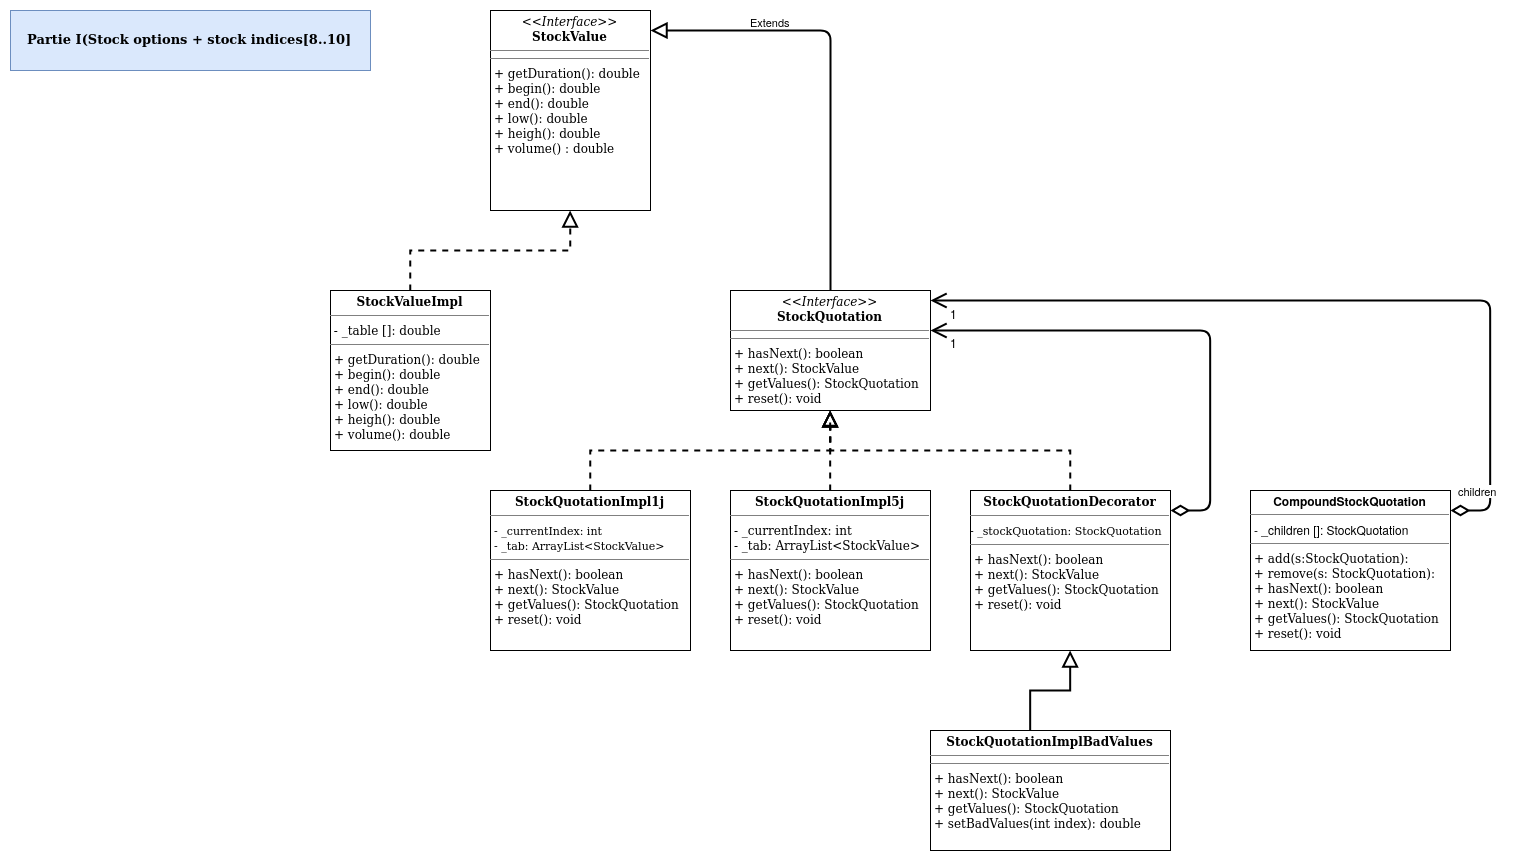

The diagram above was exported from draw.io. Its source (the exported page's mxGraphModel, read from the mxfile embedded in the PNG):
<mxGraphModel dx="2347" dy="1400" grid="1" gridSize="10" guides="1" tooltips="1" connect="1" arrows="1" fold="1" page="1" pageScale="1" pageWidth="827" pageHeight="1169" math="0" shadow="0">
  <root>
    <mxCell id="0" />
    <mxCell id="1" parent="0" />
    <mxCell id="wF_tQmzVPXMbM2Yuupl2-4" value="&lt;p style=&quot;margin: 0px ; margin-top: 4px ; text-align: center&quot;&gt;&lt;font style=&quot;font-size: 12px&quot; face=&quot;Tahoma&quot;&gt;&lt;i&gt;&amp;lt;&amp;lt;Interface&amp;gt;&amp;gt;&lt;/i&gt;&lt;br&gt;&lt;b&gt;StockValue&lt;/b&gt;&lt;/font&gt;&lt;/p&gt;&lt;hr size=&quot;1&quot;&gt;&lt;hr size=&quot;1&quot;&gt;&lt;p style=&quot;margin: 0px ; margin-left: 4px&quot;&gt;&lt;font style=&quot;font-size: 12px&quot; face=&quot;Tahoma&quot;&gt;+ getDuration(): double&lt;br&gt;&lt;/font&gt;&lt;/p&gt;&lt;p style=&quot;margin: 0px ; margin-left: 4px&quot;&gt;&lt;font style=&quot;font-size: 12px&quot; face=&quot;Tahoma&quot;&gt;+ begin(): double&lt;br&gt;+ end(): double&lt;/font&gt;&lt;/p&gt;&lt;p style=&quot;margin: 0px ; margin-left: 4px&quot;&gt;&lt;font style=&quot;font-size: 12px&quot; face=&quot;Tahoma&quot;&gt;+ low(): double&lt;/font&gt;&lt;/p&gt;&lt;p style=&quot;margin: 0px ; margin-left: 4px&quot;&gt;&lt;font style=&quot;font-size: 12px&quot; face=&quot;Tahoma&quot;&gt;+ heigh(): double&lt;/font&gt;&lt;/p&gt;&lt;p style=&quot;margin: 0px ; margin-left: 4px&quot;&gt;&lt;font style=&quot;font-size: 12px&quot; face=&quot;Tahoma&quot;&gt;+ volume() : double&lt;br&gt;&lt;/font&gt;&lt;/p&gt;" style="verticalAlign=top;align=left;overflow=fill;fontSize=12;fontFamily=Helvetica;html=1;" parent="1" vertex="1">
      <mxGeometry x="560" y="160" width="160" height="200" as="geometry" />
    </mxCell>
    <mxCell id="wF_tQmzVPXMbM2Yuupl2-6" style="edgeStyle=orthogonalEdgeStyle;rounded=0;orthogonalLoop=1;jettySize=auto;html=1;endArrow=block;endFill=0;dashed=1;strokeWidth=2;endSize=12;" parent="1" source="wF_tQmzVPXMbM2Yuupl2-5" target="wF_tQmzVPXMbM2Yuupl2-4" edge="1">
      <mxGeometry relative="1" as="geometry">
        <mxPoint x="507" y="370" as="targetPoint" />
        <Array as="points">
          <mxPoint x="480" y="400" />
          <mxPoint x="640" y="400" />
        </Array>
      </mxGeometry>
    </mxCell>
    <mxCell id="wF_tQmzVPXMbM2Yuupl2-5" value="&lt;p style=&quot;margin: 0px ; margin-top: 4px ; text-align: center&quot;&gt;&lt;font style=&quot;font-size: 12px&quot; face=&quot;Tahoma&quot;&gt;&lt;b&gt;StockValueImpl&lt;/b&gt;&lt;/font&gt;&lt;/p&gt;&lt;hr size=&quot;1&quot;&gt;&lt;font style=&quot;font-size: 12px&quot; face=&quot;Tahoma&quot;&gt;&lt;font style=&quot;font-size: 12px&quot;&gt;&amp;nbsp;- _table []: double&lt;/font&gt;&lt;br&gt;&lt;/font&gt;&lt;hr size=&quot;1&quot;&gt;&lt;p style=&quot;margin: 0px ; margin-left: 4px&quot;&gt;&lt;font style=&quot;font-size: 12px&quot; face=&quot;Tahoma&quot;&gt;+ getDuration(): double&lt;/font&gt;&lt;/p&gt;&lt;p style=&quot;margin: 0px ; margin-left: 4px&quot;&gt;&lt;font style=&quot;font-size: 12px&quot; face=&quot;Tahoma&quot;&gt;+ begin(): double&lt;/font&gt;&lt;/p&gt;&lt;p style=&quot;margin: 0px ; margin-left: 4px&quot;&gt;&lt;font style=&quot;font-size: 12px&quot; face=&quot;Tahoma&quot;&gt;+ end(): double&lt;/font&gt;&lt;/p&gt;&lt;p style=&quot;margin: 0px ; margin-left: 4px&quot;&gt;&lt;font style=&quot;font-size: 12px&quot; face=&quot;Tahoma&quot;&gt;+ low(): double&lt;/font&gt;&lt;/p&gt;&lt;p style=&quot;margin: 0px ; margin-left: 4px&quot;&gt;&lt;font style=&quot;font-size: 12px&quot; face=&quot;Tahoma&quot;&gt;+ heigh(): double&lt;/font&gt;&lt;/p&gt;&lt;p style=&quot;margin: 0px ; margin-left: 4px&quot;&gt;&lt;font style=&quot;font-size: 12px&quot; face=&quot;Tahoma&quot;&gt;+ volume(): double&lt;br&gt;&lt;/font&gt;&lt;/p&gt;" style="verticalAlign=top;align=left;overflow=fill;fontSize=12;fontFamily=Helvetica;html=1;" parent="1" vertex="1">
      <mxGeometry x="400" y="440" width="160" height="160" as="geometry" />
    </mxCell>
    <mxCell id="wF_tQmzVPXMbM2Yuupl2-7" value="&lt;p style=&quot;margin: 0px ; margin-top: 4px ; text-align: center&quot;&gt;&lt;font style=&quot;font-size: 12px&quot; face=&quot;Tahoma&quot;&gt;&lt;i&gt;&amp;lt;&amp;lt;Interface&amp;gt;&amp;gt;&lt;/i&gt;&lt;br&gt;&lt;b&gt;StockQuotation&lt;/b&gt;&lt;/font&gt;&lt;/p&gt;&lt;hr size=&quot;1&quot;&gt;&lt;hr size=&quot;1&quot;&gt;&lt;p style=&quot;margin: 0px ; margin-left: 4px&quot;&gt;&lt;font style=&quot;font-size: 12px&quot; face=&quot;Tahoma&quot;&gt;+ hasNext(): boolean&lt;br&gt;+ next(): StockValue&lt;/font&gt;&lt;/p&gt;&lt;p style=&quot;margin: 0px ; margin-left: 4px&quot;&gt;&lt;font style=&quot;font-size: 12px&quot; face=&quot;Tahoma&quot;&gt;+ getValues(): StockQuotation&lt;/font&gt;&lt;/p&gt;&lt;p style=&quot;margin: 0px ; margin-left: 4px&quot;&gt;&lt;font style=&quot;font-size: 12px&quot; face=&quot;Tahoma&quot;&gt;+ reset(): void&lt;br&gt;&lt;/font&gt;&lt;/p&gt;" style="verticalAlign=top;align=left;overflow=fill;fontSize=12;fontFamily=Helvetica;html=1;" parent="1" vertex="1">
      <mxGeometry x="800" y="440" width="200" height="120" as="geometry" />
    </mxCell>
    <mxCell id="wF_tQmzVPXMbM2Yuupl2-9" style="edgeStyle=orthogonalEdgeStyle;rounded=0;orthogonalLoop=1;jettySize=auto;html=1;entryX=0.5;entryY=1;entryDx=0;entryDy=0;dashed=1;endArrow=block;endFill=0;strokeWidth=2;endSize=11;" parent="1" source="wF_tQmzVPXMbM2Yuupl2-8" target="wF_tQmzVPXMbM2Yuupl2-7" edge="1">
      <mxGeometry relative="1" as="geometry">
        <Array as="points">
          <mxPoint x="660" y="600" />
          <mxPoint x="900" y="600" />
        </Array>
      </mxGeometry>
    </mxCell>
    <mxCell id="wF_tQmzVPXMbM2Yuupl2-8" value="&lt;p style=&quot;margin: 0px ; margin-top: 4px ; text-align: center&quot;&gt;&lt;font style=&quot;font-size: 12px&quot; face=&quot;Tahoma&quot;&gt;&lt;b&gt;StockQuotationImpl1j&lt;/b&gt;&lt;/font&gt;&lt;/p&gt;&lt;hr size=&quot;1&quot;&gt;&lt;p style=&quot;margin: 0px ; margin-left: 4px&quot;&gt;&lt;font style=&quot;font-size: 12px&quot; face=&quot;Tahoma&quot;&gt;&lt;font style=&quot;font-size: 11px&quot;&gt;- _currentIndex: int&lt;/font&gt;&lt;br&gt;&lt;/font&gt;&lt;/p&gt;&lt;p style=&quot;margin: 0px ; margin-left: 4px&quot;&gt;&lt;font style=&quot;font-size: 12px&quot; face=&quot;Tahoma&quot;&gt;&lt;font style=&quot;font-size: 11px&quot;&gt;- _tab: ArrayList&amp;lt;StockValue&amp;gt;&lt;/font&gt;&lt;br&gt;&lt;/font&gt;&lt;/p&gt;&lt;hr size=&quot;1&quot;&gt;&lt;p style=&quot;margin: 0px ; margin-left: 4px&quot;&gt;&lt;font style=&quot;font-size: 12px&quot; face=&quot;Tahoma&quot;&gt;+ hasNext(): boolean&lt;/font&gt;&lt;/p&gt;&lt;p style=&quot;margin: 0px ; margin-left: 4px&quot;&gt;&lt;font style=&quot;font-size: 12px&quot; face=&quot;Tahoma&quot;&gt;+ next(): StockValue&lt;/font&gt;&lt;/p&gt;&lt;p style=&quot;margin: 0px ; margin-left: 4px&quot;&gt;&lt;font style=&quot;font-size: 12px&quot; face=&quot;Tahoma&quot;&gt;&lt;font style=&quot;font-size: 12px&quot;&gt;+ getValues(): StockQuotation&lt;/font&gt;&lt;/font&gt;&lt;/p&gt;&lt;p style=&quot;margin: 0px ; margin-left: 4px&quot;&gt;&lt;font style=&quot;font-size: 12px&quot; face=&quot;Tahoma&quot;&gt;&lt;font style=&quot;font-size: 12px&quot;&gt;&lt;font style=&quot;font-size: 12px&quot; face=&quot;Tahoma&quot;&gt;+ reset(): void&lt;/font&gt;&lt;/font&gt;&lt;/font&gt;&lt;/p&gt;" style="verticalAlign=top;align=left;overflow=fill;fontSize=12;fontFamily=Helvetica;html=1;" parent="1" vertex="1">
      <mxGeometry x="560" y="640" width="200" height="160" as="geometry" />
    </mxCell>
    <mxCell id="wF_tQmzVPXMbM2Yuupl2-11" style="edgeStyle=orthogonalEdgeStyle;rounded=0;orthogonalLoop=1;jettySize=auto;html=1;dashed=1;endArrow=block;endFill=0;strokeWidth=2;endSize=12;" parent="1" source="wF_tQmzVPXMbM2Yuupl2-10" target="wF_tQmzVPXMbM2Yuupl2-7" edge="1">
      <mxGeometry relative="1" as="geometry">
        <mxPoint x="880" y="580" as="targetPoint" />
        <Array as="points">
          <mxPoint x="900" y="570" />
          <mxPoint x="900" y="570" />
        </Array>
      </mxGeometry>
    </mxCell>
    <mxCell id="wF_tQmzVPXMbM2Yuupl2-10" value="&lt;p style=&quot;margin: 0px ; margin-top: 4px ; text-align: center&quot;&gt;&lt;font style=&quot;font-size: 12px&quot; face=&quot;Tahoma&quot;&gt;&lt;b&gt;StockQuotationImpl5j&lt;/b&gt;&lt;/font&gt;&lt;/p&gt;&lt;hr size=&quot;1&quot;&gt;&lt;p style=&quot;margin: 0px ; margin-left: 4px&quot;&gt;&lt;font style=&quot;font-size: 11px&quot; face=&quot;Tahoma&quot;&gt;&lt;font style=&quot;font-size: 12px&quot;&gt;- _currentIndex: int&lt;/font&gt;&lt;/font&gt;&lt;/p&gt;&lt;p style=&quot;margin: 0px ; margin-left: 4px&quot;&gt;&lt;font style=&quot;font-size: 11px&quot; face=&quot;Tahoma&quot;&gt;&lt;font style=&quot;font-size: 12px&quot;&gt;&lt;font style=&quot;font-size: 12px&quot;&gt;- _tab: ArrayList&amp;lt;StockValue&amp;gt;&lt;/font&gt;&lt;/font&gt;&lt;/font&gt;&lt;/p&gt;&lt;hr size=&quot;1&quot;&gt;&lt;p style=&quot;margin: 0px ; margin-left: 4px&quot;&gt;&lt;font style=&quot;font-size: 12px&quot; face=&quot;Tahoma&quot;&gt;+ hasNext(): boolean&lt;/font&gt;&lt;/p&gt;&lt;p style=&quot;margin: 0px ; margin-left: 4px&quot;&gt;&lt;font style=&quot;font-size: 12px&quot; face=&quot;Tahoma&quot;&gt;+ next(): StockValue&lt;/font&gt;&lt;/p&gt;&lt;p style=&quot;margin: 0px ; margin-left: 4px&quot;&gt;&lt;font style=&quot;font-size: 12px&quot; face=&quot;Tahoma&quot;&gt;&lt;font style=&quot;font-size: 12px&quot;&gt;+ getValues(): StockQuotation&lt;/font&gt;&lt;/font&gt;&lt;/p&gt;&lt;p style=&quot;margin: 0px ; margin-left: 4px&quot;&gt;&lt;font style=&quot;font-size: 12px&quot; face=&quot;Tahoma&quot;&gt;&lt;font style=&quot;font-size: 12px&quot;&gt;&lt;font style=&quot;font-size: 12px&quot; face=&quot;Tahoma&quot;&gt;+ reset(): void&lt;/font&gt;&lt;/font&gt;&lt;/font&gt;&lt;/p&gt;" style="verticalAlign=top;align=left;overflow=fill;fontSize=12;fontFamily=Helvetica;html=1;" parent="1" vertex="1">
      <mxGeometry x="800" y="640" width="200" height="160" as="geometry" />
    </mxCell>
    <mxCell id="wF_tQmzVPXMbM2Yuupl2-14" style="edgeStyle=orthogonalEdgeStyle;rounded=0;orthogonalLoop=1;jettySize=auto;html=1;dashed=1;endArrow=block;endFill=0;strokeWidth=2;endSize=12;" parent="1" source="wF_tQmzVPXMbM2Yuupl2-12" target="wF_tQmzVPXMbM2Yuupl2-7" edge="1">
      <mxGeometry relative="1" as="geometry">
        <mxPoint x="900" y="590" as="targetPoint" />
        <Array as="points">
          <mxPoint x="1140" y="600" />
          <mxPoint x="900" y="600" />
        </Array>
      </mxGeometry>
    </mxCell>
    <mxCell id="wF_tQmzVPXMbM2Yuupl2-12" value="&lt;p style=&quot;margin: 0px ; margin-top: 4px ; text-align: center&quot;&gt;&lt;font style=&quot;font-size: 12px&quot; face=&quot;Tahoma&quot;&gt;&lt;b&gt;StockQuotationDecorator&lt;/b&gt;&lt;/font&gt;&lt;/p&gt;&lt;hr size=&quot;1&quot;&gt;&lt;font style=&quot;font-size: 11px&quot; face=&quot;Tahoma&quot;&gt;- _stockQuotation: StockQuotation&lt;/font&gt;&lt;br&gt;&lt;hr size=&quot;1&quot;&gt;&lt;p style=&quot;margin: 0px ; margin-left: 4px&quot;&gt;&lt;font style=&quot;font-size: 12px&quot; face=&quot;Tahoma&quot;&gt;+ hasNext(): boolean&lt;/font&gt;&lt;/p&gt;&lt;p style=&quot;margin: 0px ; margin-left: 4px&quot;&gt;&lt;font style=&quot;font-size: 12px&quot; face=&quot;Tahoma&quot;&gt;+ next(): StockValue&lt;/font&gt;&lt;/p&gt;&lt;p style=&quot;margin: 0px ; margin-left: 4px&quot;&gt;&lt;font style=&quot;font-size: 12px&quot; face=&quot;Tahoma&quot;&gt;&lt;font style=&quot;font-size: 12px&quot;&gt;+ getValues(): StockQuotation&lt;/font&gt;&lt;/font&gt;&lt;br&gt;&lt;font style=&quot;font-size: 12px&quot; face=&quot;Tahoma&quot;&gt;&lt;font style=&quot;font-size: 12px&quot; face=&quot;Tahoma&quot;&gt;+ reset(): void&lt;/font&gt;&lt;/font&gt;&lt;/p&gt;" style="verticalAlign=top;align=left;overflow=fill;fontSize=12;fontFamily=Helvetica;html=1;" parent="1" vertex="1">
      <mxGeometry x="1040" y="640" width="200" height="160" as="geometry" />
    </mxCell>
    <mxCell id="wF_tQmzVPXMbM2Yuupl2-21" style="edgeStyle=orthogonalEdgeStyle;rounded=0;orthogonalLoop=1;jettySize=auto;html=1;entryX=0.5;entryY=1;entryDx=0;entryDy=0;endArrow=block;endFill=0;endSize=12;strokeWidth=2;" parent="1" source="wF_tQmzVPXMbM2Yuupl2-20" target="wF_tQmzVPXMbM2Yuupl2-12" edge="1">
      <mxGeometry relative="1" as="geometry">
        <Array as="points">
          <mxPoint x="1100" y="840" />
          <mxPoint x="1140" y="840" />
        </Array>
      </mxGeometry>
    </mxCell>
    <mxCell id="wF_tQmzVPXMbM2Yuupl2-20" value="&lt;p style=&quot;margin: 0px ; margin-top: 4px ; text-align: center&quot;&gt;&lt;font style=&quot;font-size: 12px&quot; face=&quot;Tahoma&quot;&gt;&lt;b&gt;StockQuotationImplBadValues&lt;/b&gt;&lt;/font&gt;&lt;/p&gt;&lt;hr size=&quot;1&quot;&gt;&lt;hr size=&quot;1&quot;&gt;&lt;p style=&quot;margin: 0px ; margin-left: 4px&quot;&gt;&lt;font style=&quot;font-size: 12px&quot; face=&quot;Tahoma&quot;&gt;+ hasNext(): boolean&lt;/font&gt;&lt;/p&gt;&lt;p style=&quot;margin: 0px ; margin-left: 4px&quot;&gt;&lt;font style=&quot;font-size: 12px&quot; face=&quot;Tahoma&quot;&gt;+ next(): StockValue&lt;/font&gt;&lt;/p&gt;&lt;p style=&quot;margin: 0px ; margin-left: 4px&quot;&gt;&lt;font style=&quot;font-size: 12px&quot; face=&quot;Tahoma&quot;&gt;&lt;font style=&quot;font-size: 12px&quot;&gt;+ getValues(): StockQuotation&lt;/font&gt;&lt;br&gt;&lt;/font&gt;&lt;/p&gt;&lt;p style=&quot;margin: 0px ; margin-left: 4px&quot;&gt;&lt;font style=&quot;font-size: 12px&quot; face=&quot;Tahoma&quot;&gt;+ setBadValues(int index): double&lt;br&gt;&lt;/font&gt;&lt;/p&gt;" style="verticalAlign=top;align=left;overflow=fill;fontSize=12;fontFamily=Helvetica;html=1;" parent="1" vertex="1">
      <mxGeometry x="1000" y="880" width="240" height="120" as="geometry" />
    </mxCell>
    <mxCell id="wF_tQmzVPXMbM2Yuupl2-23" value="Extends" style="endArrow=block;endSize=12;endFill=0;html=1;strokeWidth=2;exitX=0.5;exitY=0;exitDx=0;exitDy=0;entryX=1;entryY=0.1;entryDx=0;entryDy=0;entryPerimeter=0;" parent="1" source="wF_tQmzVPXMbM2Yuupl2-7" target="wF_tQmzVPXMbM2Yuupl2-4" edge="1">
      <mxGeometry x="0.0833" y="30" width="160" relative="1" as="geometry">
        <mxPoint x="780" y="420" as="sourcePoint" />
        <mxPoint x="780" y="340" as="targetPoint" />
        <Array as="points">
          <mxPoint x="900" y="180" />
        </Array>
        <mxPoint x="-30" y="-30" as="offset" />
      </mxGeometry>
    </mxCell>
    <mxCell id="wF_tQmzVPXMbM2Yuupl2-28" value="" style="endArrow=open;html=1;endSize=12;startArrow=diamondThin;startSize=14;startFill=0;edgeStyle=orthogonalEdgeStyle;strokeWidth=2;" parent="1" source="wF_tQmzVPXMbM2Yuupl2-12" target="wF_tQmzVPXMbM2Yuupl2-7" edge="1">
      <mxGeometry relative="1" as="geometry">
        <mxPoint x="1250" y="730" as="sourcePoint" />
        <mxPoint x="1000" y="480" as="targetPoint" />
        <Array as="points">
          <mxPoint x="1280" y="660" />
          <mxPoint x="1280" y="480" />
        </Array>
      </mxGeometry>
    </mxCell>
    <mxCell id="wF_tQmzVPXMbM2Yuupl2-29" value="" style="resizable=0;html=1;align=left;verticalAlign=top;labelBackgroundColor=#ffffff;fontSize=10;" parent="wF_tQmzVPXMbM2Yuupl2-28" connectable="0" vertex="1">
      <mxGeometry x="-1" relative="1" as="geometry" />
    </mxCell>
    <mxCell id="wF_tQmzVPXMbM2Yuupl2-30" value="&lt;div&gt;&lt;font style=&quot;font-size: 12px&quot;&gt;1&lt;/font&gt;&lt;br&gt;&lt;/div&gt;" style="resizable=0;html=1;align=right;verticalAlign=top;labelBackgroundColor=#ffffff;fontSize=10;" parent="wF_tQmzVPXMbM2Yuupl2-28" connectable="0" vertex="1">
      <mxGeometry x="1" relative="1" as="geometry">
        <mxPoint x="30" y="-1" as="offset" />
      </mxGeometry>
    </mxCell>
    <mxCell id="wF_tQmzVPXMbM2Yuupl2-31" value="&lt;div&gt;children&lt;/div&gt;" style="endArrow=open;html=1;endSize=12;startArrow=diamondThin;startSize=14;startFill=0;edgeStyle=orthogonalEdgeStyle;strokeWidth=2;endFill=0;" parent="1" source="wF_tQmzVPXMbM2Yuupl2-34" target="wF_tQmzVPXMbM2Yuupl2-7" edge="1">
      <mxGeometry x="-0.9326" y="20" relative="1" as="geometry">
        <mxPoint x="1540" y="590" as="sourcePoint" />
        <mxPoint x="999" y="450" as="targetPoint" />
        <Array as="points">
          <mxPoint x="1560" y="660" />
          <mxPoint x="1560" y="450" />
        </Array>
        <mxPoint as="offset" />
      </mxGeometry>
    </mxCell>
    <mxCell id="wF_tQmzVPXMbM2Yuupl2-33" value="&lt;font style=&quot;font-size: 12px&quot;&gt;1&lt;/font&gt;" style="resizable=0;html=1;align=right;verticalAlign=top;labelBackgroundColor=#ffffff;fontSize=10;" parent="wF_tQmzVPXMbM2Yuupl2-31" connectable="0" vertex="1">
      <mxGeometry x="1" relative="1" as="geometry">
        <mxPoint x="30" as="offset" />
      </mxGeometry>
    </mxCell>
    <mxCell id="wF_tQmzVPXMbM2Yuupl2-34" value="&lt;p style=&quot;margin: 0px ; margin-top: 4px ; text-align: center&quot;&gt;&lt;b&gt;CompoundStockQuotation&lt;/b&gt;&lt;/p&gt;&lt;hr size=&quot;1&quot;&gt;&lt;p style=&quot;margin: 0px ; margin-left: 4px&quot;&gt;- _children []: StockQuotation&lt;br&gt;&lt;/p&gt;&lt;hr size=&quot;1&quot;&gt;&lt;p style=&quot;margin: 0px ; margin-left: 4px&quot;&gt;&lt;font style=&quot;font-size: 12px&quot; face=&quot;Tahoma&quot;&gt;&lt;font style=&quot;font-size: 12px&quot;&gt;+ add(s:StockQuotation):&lt;/font&gt;&lt;br&gt;&lt;/font&gt;&lt;/p&gt;&lt;font style=&quot;font-size: 12px&quot; face=&quot;Tahoma&quot;&gt;&amp;nbsp;+ remove(s: StockQuotation):&lt;/font&gt;&lt;p style=&quot;margin: 0px ; margin-left: 4px&quot;&gt;&lt;font style=&quot;font-size: 12px&quot; face=&quot;Tahoma&quot;&gt;+ hasNext(): boolean&lt;/font&gt;&lt;/p&gt;&lt;p style=&quot;margin: 0px ; margin-left: 4px&quot;&gt;&lt;font style=&quot;font-size: 12px&quot; face=&quot;Tahoma&quot;&gt;+ next(): StockValue&lt;/font&gt;&lt;/p&gt;&lt;p style=&quot;margin: 0px ; margin-left: 4px&quot;&gt;&lt;font style=&quot;font-size: 12px&quot; face=&quot;Tahoma&quot;&gt;&lt;font style=&quot;font-size: 12px&quot;&gt;+ getValues(): StockQuotation&lt;/font&gt;&lt;/font&gt;&lt;br&gt;&lt;font style=&quot;font-size: 12px&quot; face=&quot;Tahoma&quot;&gt;&lt;font style=&quot;font-size: 12px&quot;&gt;&lt;font style=&quot;font-size: 12px&quot; face=&quot;Tahoma&quot;&gt;+ reset(): void&lt;/font&gt;&lt;/font&gt;&lt;/font&gt;&lt;/p&gt;" style="verticalAlign=top;align=left;overflow=fill;fontSize=12;fontFamily=Helvetica;html=1;" parent="1" vertex="1">
      <mxGeometry x="1320" y="640" width="200" height="160" as="geometry" />
    </mxCell>
    <mxCell id="wF_tQmzVPXMbM2Yuupl2-65" value="Partie I(Stock options + stock indices[8..10]" style="text;align=center;fontStyle=1;verticalAlign=middle;spacingLeft=3;spacingRight=3;strokeColor=#6c8ebf;rotatable=0;points=[[0,0.5],[1,0.5]];portConstraint=eastwest;fontFamily=Tahoma;fillColor=#dae8fc;fontSize=13;" parent="1" vertex="1">
      <mxGeometry x="80" y="160" width="360" height="60" as="geometry" />
    </mxCell>
  </root>
</mxGraphModel>